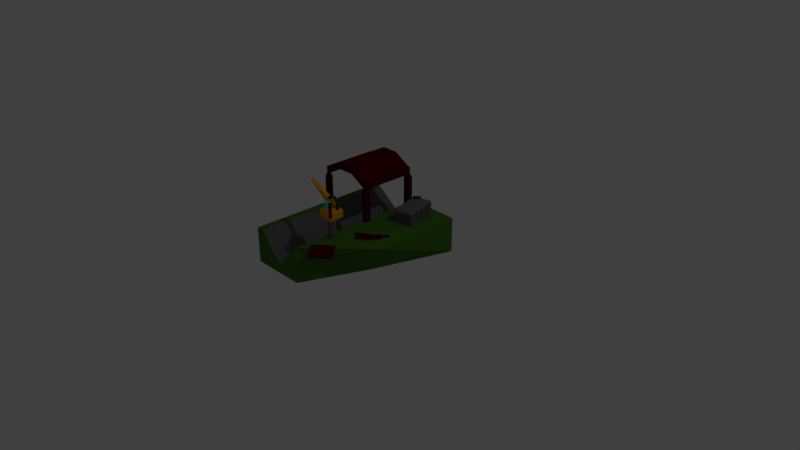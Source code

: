 # Source: ShipYard.blend  (saved by Blender 2.78.0; exported with 4.5.12 LTS)
import bpy
from mathutils import Matrix  # noqa: F401  (used for matrix-valued properties, if any)

bpy.ops.wm.read_factory_settings(use_empty=True)
scene = bpy.context.scene
scene.name = 'Scene'

# ---- collections
col_collection_1 = bpy.data.collections.new('Collection 1'); scene.collection.children.link(col_collection_1)

# ---- materials (node trees are filled in below, after node groups)
mat_material = bpy.data.materials.new('Material')
mat_material.alpha_threshold = 0.0
mat_material.use_transparent_shadow = False
mat_material.diffuse_color = (0.04696, 0.04696, 0.04696, 1.0)
mat_material.roughness = 0.5
mat_material.line_color = (0.0, 0.0, 0.0, 1.0)
mat_wood = bpy.data.materials.new('Wood')
mat_wood.alpha_threshold = 0.0
mat_wood.use_transparent_shadow = False
mat_wood.diffuse_color = (0.07658, 0.0, 0.003834, 1.0)
mat_wood.roughness = 0.5
mat_metal = bpy.data.materials.new('Metal')
mat_metal.alpha_threshold = 0.0
mat_metal.use_transparent_shadow = False
mat_metal.diffuse_color = (0.1376, 0.1376, 0.1376, 1.0)
mat_metal.roughness = 0.5
mat_dirt = bpy.data.materials.new('Dirt')
mat_dirt.alpha_threshold = 0.0
mat_dirt.use_transparent_shadow = False
mat_dirt.diffuse_color = (0.0604, 0.1734, 0.01698, 1.0)
mat_dirt.roughness = 0.5
mat_wood_001 = bpy.data.materials.new('Wood.001')
mat_wood_001.alpha_threshold = 0.0
mat_wood_001.use_transparent_shadow = False
mat_wood_001.diffuse_color = (0.1626, 0.04757, 0.02105, 1.0)
mat_wood_001.roughness = 0.5
mat_orangemetal = bpy.data.materials.new('OrangeMetal')
mat_orangemetal.alpha_threshold = 0.0
mat_orangemetal.use_transparent_shadow = False
mat_orangemetal.diffuse_color = (0.8, 0.3332, 0.0, 1.0)
mat_orangemetal.roughness = 0.5
mat_glass = bpy.data.materials.new('Glass')
mat_glass.alpha_threshold = 0.0
mat_glass.use_transparent_shadow = False
mat_glass.diffuse_color = (0.0, 0.7054, 0.8, 1.0)
mat_glass.roughness = 0.5

# ---- material node trees

# ---- world
world_world = bpy.data.worlds.new('World'); scene.world = world_world
world_world.color = (0.05088, 0.05088, 0.05088)
world_world.use_sun_shadow = False
world_world.sun_shadow_jitter_overblur = 0.0
world_world.cycles.sampling_method = 'MANUAL'

# ---- cameras
cam_camera = bpy.data.cameras.new('Camera')
cam_camera.clip_end = 100.0
cam_camera.lens = 35.0
cam_camera.sensor_width = 32.0
cam_camera.sensor_height = 18.0
cam_camera.ortho_scale = 7.314
cam_camera.dof.focus_distance = 0.0
cam_camera.dof.aperture_fstop = 128.0

# ---- lights
light_lamp = bpy.data.lights.new('Lamp', 'POINT')
light_lamp.transmission_factor = 0.0
light_lamp.cutoff_distance = 30.0
light_lamp.energy = 100.0
light_lamp.shadow_buffer_clip_start = 1.001
light_lamp.shadow_soft_size = 0.1
light_lamp.shadow_maximum_resolution = 0.006
light_lamp.use_absolute_resolution = True

# ---- meshes
me_cube = bpy.data.meshes.new('Cube')
me_cube.from_pydata([(0.5101, 1.0, -0.3605), (-0.2246, -1.0, -0.3605), (-1.0, -1.0, -0.3605), (-1.0, 1.0, -0.3605), (0.5101, 1.0, 0.1297), (-0.2246, -1.0, 0.1297), (-1.0, -1.0, 0.1297), (-1.0, 1.0, 0.1297), (-0.2246, 1.0, -0.3605), (-0.8912, 1.0, -0.3605), (-0.8912, -1.0, -0.3605), (-0.2246, 1.0, 0.1297), (-0.8912, 1.0, 0.1297), (-0.8912, -1.0, 0.1297), (-0.5579, 1.0, -0.3605), (-0.5579, -1.0, -0.3605), (-0.5579, 1.0, -0.1188), (-0.5579, -1.0, -0.2375), (-0.9421, 0.1076, 0.5773), (-0.9421, 0.1076, 0.6756), (-0.9421, 0.8833, 0.5773), (-0.9421, 0.8833, 0.6756), (-0.1664, 0.1076, 0.5773), (-0.1664, 0.1076, 0.6756), (-0.1664, 0.8833, 0.5773), (-0.1664, 0.8833, 0.6756), (-0.9421, 0.8428, 0.5773), (-0.9421, 0.8428, 0.6756), (-0.1664, 0.8428, 0.5773), (-0.1664, 0.8428, 0.6756), (-0.9421, 0.1444, 0.5773), (-0.1664, 0.1444, 0.6756), (-0.9421, 0.1444, 0.6756), (-0.1664, 0.1444, 0.5773), (-0.2032, 0.8833, 0.5773), (-0.2032, 0.8833, 0.6756), (-0.2032, 0.1076, 0.5773), (-0.2032, 0.1076, 0.6756), (-0.2032, 0.8428, 0.6756), (-0.2032, 0.8428, 0.5773), (-0.2032, 0.1444, 0.6756), (-0.2032, 0.1444, 0.5773), (-0.9115, 0.8833, 0.5773), (-0.9115, 0.1076, 0.6756), (-0.9115, 0.8428, 0.5773), (-0.9115, 0.1444, 0.5773), (-0.9115, 0.8833, 0.6756), (-0.9115, 0.1076, 0.5773), (-0.9115, 0.8428, 0.6756), (-0.9115, 0.1444, 0.6756), (-0.9575, 0.1628, 0.537), (-0.9575, 0.0892, 0.537), (-0.8961, 0.9036, 0.537), (-0.9575, 0.9036, 0.537), (-0.1481, 0.8225, 0.537), (-0.1481, 0.9036, 0.537), (-0.2216, 0.0892, 0.537), (-0.1481, 0.0892, 0.537), (-0.9575, 0.8225, 0.537), (-0.8961, 0.8225, 0.537), (-0.1481, 0.1628, 0.537), (-0.8961, 0.1628, 0.537), (-0.2216, 0.9036, 0.537), (-0.2216, 0.8225, 0.537), (-0.2216, 0.1628, 0.537), (-0.8961, 0.0892, 0.537), (-0.9575, 0.1628, -0.01802), (-0.9575, 0.0892, -0.01802), (-0.8961, 0.9036, -0.01802), (-0.9575, 0.9036, -0.01802), (-0.1481, 0.8225, -0.01802), (-0.1481, 0.9036, -0.01802), (-0.2216, 0.0892, -0.01802), (-0.1481, 0.0892, -0.01802), (-0.9575, 0.8225, -0.01802), (-0.8961, 0.8225, -0.01802), (-0.1481, 0.1628, -0.01802), (-0.8961, 0.1628, -0.01802), (-0.2216, 0.9036, -0.01802), (-0.2216, 0.8225, -0.01802), (-0.2216, 0.1628, -0.01802), (-0.8961, 0.0892, -0.01802), (-0.6754, 0.8833, 0.8108), (-0.4393, 0.8833, 0.8108), (-0.6754, 0.1076, 0.7126), (-0.4393, 0.1076, 0.7126), (-0.6754, 0.8428, 0.8108), (-0.4393, 0.8428, 0.8108), (-0.6754, 0.1444, 0.8108), (-0.4393, 0.1444, 0.8108), (-0.4393, 0.8833, 0.7126), (-0.6754, 0.8833, 0.7126), (-0.4393, 0.1076, 0.8108), (-0.6754, 0.1076, 0.8108), (-0.4393, 0.8428, 0.7126), (-0.6754, 0.8428, 0.7126), (-0.4393, 0.1444, 0.7126), (-0.6754, 0.1444, 0.7126), (-0.139, -0.4292, 0.1193), (-0.139, -0.4292, 0.3616), (-0.1045, -0.4435, 0.1193), (-0.1045, -0.4435, 0.3616), (-0.09024, -0.4779, 0.1193), (-0.09024, -0.4779, 0.3616), (-0.1045, -0.5124, 0.1193), (-0.1045, -0.5124, 0.3616), (-0.139, -0.5267, 0.1193), (-0.139, -0.5267, 0.3616), (-0.1734, -0.5124, 0.1193), (-0.1734, -0.5124, 0.3616), (-0.1877, -0.4779, 0.1193), (-0.1877, -0.4779, 0.3616), (-0.1734, -0.4435, 0.1193), (-0.1734, -0.4435, 0.3616), (0.1528, -0.08671, -0.3605), (-1.0, -0.2628, -0.3605), (0.5101, -0.2628, 0.1297), (-1.0, -0.2628, 0.1297), (-0.2246, -0.2628, 0.1297), (-0.8912, -0.2628, 0.1297), (-0.2246, -0.2628, -0.3605), (-0.8912, -0.2628, -0.3605), (-0.5579, -0.2628, -0.3605), (-0.5579, -0.2628, -0.1938), (0.07175, 0.3715, 0.03644), (0.06723, 0.3889, 0.2571), (-0.05122, 0.8432, 0.03644), (-0.04669, 0.8259, 0.2571), (0.326, 0.4378, 0.03644), (0.326, 0.4378, 0.2992), (0.2031, 0.9095, 0.03644), (0.2031, 0.9095, 0.2992), (-0.02047, 0.7253, 0.03644), (0.01027, 0.6074, 0.03644), (0.04101, 0.4895, 0.03644), (0.04101, 0.4895, 0.2571), (0.01027, 0.6074, 0.2571), (-0.02047, 0.7253, 0.2571), (0.2953, 0.5558, 0.03644), (0.2646, 0.6737, 0.03644), (0.2338, 0.7916, 0.03644), (0.2338, 0.7916, 0.2992), (0.2646, 0.6737, 0.2992), (0.2953, 0.5558, 0.2992), (0.1183, 0.8874, 0.03644), (0.03355, 0.8653, 0.03644), (0.03355, 0.8653, 0.2992), (0.1183, 0.8874, 0.2992), (0.1565, 0.3936, 0.03644), (0.2413, 0.4157, 0.03644), (0.2413, 0.4157, 0.2992), (0.1565, 0.3936, 0.2992), (0.06723, 0.3889, 0.1705), (-0.04669, 0.8259, 0.1705), (0.2031, 0.9095, 0.1284), (0.326, 0.4378, 0.1284), (0.2338, 0.7916, 0.1284), (0.2646, 0.6737, 0.1284), (0.2953, 0.5558, 0.1284), (0.04101, 0.4895, 0.1705), (0.01027, 0.6074, 0.1705), (-0.02047, 0.7253, 0.1705), (0.2413, 0.4157, 0.1284), (0.1565, 0.3936, 0.1284), (0.03355, 0.8653, 0.1284), (0.1183, 0.8874, 0.1284), (0.299, 0.5415, 0.1431), (0.299, 0.5415, 0.2845), (0.3223, 0.4521, 0.2845), (0.3223, 0.4521, 0.1431), (0.2068, 0.8953, 0.1431), (0.2068, 0.8953, 0.2845), (0.2301, 0.8058, 0.2845), (0.2301, 0.8058, 0.1431), (0.2375, 0.7773, 0.1431), (0.2375, 0.7773, 0.2845), (0.2609, 0.6879, 0.2845), (0.2609, 0.6879, 0.1431), (0.2683, 0.6594, 0.1431), (0.2683, 0.6594, 0.2845), (0.2916, 0.57, 0.2845), (0.2916, 0.57, 0.1431), (0.3106, 0.5445, 0.2845), (0.3106, 0.5445, 0.1431), (0.3339, 0.4551, 0.1431), (0.3339, 0.4551, 0.2845), (0.2184, 0.8983, 0.2845), (0.2184, 0.8983, 0.1431), (0.2417, 0.8088, 0.1431), (0.2417, 0.8088, 0.2845), (0.2491, 0.7804, 0.2845), (0.2491, 0.7804, 0.1431), (0.2724, 0.6909, 0.1431), (0.2724, 0.6909, 0.2845), (0.2798, 0.6624, 0.2845), (0.2798, 0.6624, 0.1431), (0.3031, 0.573, 0.1431), (0.3031, 0.573, 0.2845), (0.3125, 0.5372, 0.1507), (0.3125, 0.5372, 0.2769), (0.332, 0.4625, 0.2769), (0.332, 0.4625, 0.1507), (0.2203, 0.8909, 0.1507), (0.2203, 0.8909, 0.2769), (0.2397, 0.8162, 0.2769), (0.2397, 0.8162, 0.1507), (0.251, 0.773, 0.1507), (0.251, 0.773, 0.2769), (0.2705, 0.6983, 0.2769), (0.2705, 0.6983, 0.1507), (0.2818, 0.6551, 0.1507), (0.2818, 0.6551, 0.2769), (0.3012, 0.5804, 0.2769), (0.3012, 0.5804, 0.1507), (0.2997, 0.5338, 0.2769), (0.2997, 0.5338, 0.1507), (0.3191, 0.4591, 0.1507), (0.3191, 0.4591, 0.2769), (0.2074, 0.8876, 0.2769), (0.2074, 0.8876, 0.1507), (0.2269, 0.8129, 0.1507), (0.2269, 0.8129, 0.2769), (0.2382, 0.7696, 0.2769), (0.2382, 0.7696, 0.1507), (0.2576, 0.6949, 0.1507), (0.2576, 0.6949, 0.2769), (0.2689, 0.6517, 0.2769), (0.2689, 0.6517, 0.1507), (0.2884, 0.577, 0.1507), (0.2884, 0.577, 0.2769), (0.1357, 0.3882, 0.1499), (0.1357, 0.3882, 0.2777), (0.09259, 0.377, 0.2777), (0.09259, 0.377, 0.1499), (0.3052, 0.4324, 0.1499), (0.3052, 0.4324, 0.2777), (0.2621, 0.4212, 0.2777), (0.2621, 0.4212, 0.1499), (0.2204, 0.4103, 0.1499), (0.2204, 0.4103, 0.2777), (0.1774, 0.3991, 0.2777), (0.1774, 0.3991, 0.1499), (0.1381, 0.379, 0.2777), (0.1381, 0.379, 0.1499), (0.09498, 0.3678, 0.1499), (0.09498, 0.3678, 0.2777), (0.3076, 0.4232, 0.2777), (0.3076, 0.4232, 0.1499), (0.2645, 0.412, 0.1499), (0.2645, 0.412, 0.2777), (0.2228, 0.4011, 0.2777), (0.2228, 0.4011, 0.1499), (0.1797, 0.3899, 0.1499), (0.1797, 0.3899, 0.2777), (0.132, 0.3774, 0.1562), (0.132, 0.3774, 0.2714), (0.1011, 0.3694, 0.2714), (0.1011, 0.3694, 0.1562), (0.3015, 0.4216, 0.1562), (0.3015, 0.4216, 0.2714), (0.2706, 0.4136, 0.2714), (0.2706, 0.4136, 0.1562), (0.2168, 0.3995, 0.1562), (0.2168, 0.3995, 0.2714), (0.1858, 0.3915, 0.2714), (0.1858, 0.3915, 0.1562), (0.1281, 0.3924, 0.2714), (0.1281, 0.3924, 0.1562), (0.09717, 0.3843, 0.1562), (0.09717, 0.3843, 0.2714), (0.2976, 0.4365, 0.2714), (0.2976, 0.4365, 0.1562), (0.2667, 0.4285, 0.1562), (0.2667, 0.4285, 0.2714), (0.2129, 0.4144, 0.2714), (0.2129, 0.4144, 0.1562), (0.1819, 0.4064, 0.1562), (0.1819, 0.4064, 0.2714), (0.152, 0.9082, 0.1632), (0.152, 0.9082, 0.2644), (0.1694, 0.9127, 0.2644), (0.1694, 0.9127, 0.1632), (-0.01754, 0.864, 0.1632), (-0.01754, 0.864, 0.2644), (-0.0001216, 0.8685, 0.2644), (-0.0001216, 0.8685, 0.1632), (0.06722, 0.8861, 0.1632), (0.06722, 0.8861, 0.2644), (0.08464, 0.8906, 0.2644), (0.08464, 0.8906, 0.1632), (0.1571, 0.8887, 0.2644), (0.1571, 0.8887, 0.1632), (0.1745, 0.8933, 0.1632), (0.1745, 0.8933, 0.2644), (-0.01247, 0.8445, 0.2644), (-0.01247, 0.8445, 0.1632), (0.004951, 0.8491, 0.1632), (0.004951, 0.8491, 0.2644), (0.0723, 0.8666, 0.2644), (0.0723, 0.8666, 0.1632), (0.08972, 0.8712, 0.1632), (0.08972, 0.8712, 0.2644), (0.07175, 0.3715, 0.1284), (0.07175, 0.3715, 0.2992), (-0.02047, 0.7253, 0.2992), (-0.05122, 0.8432, 0.2992), (0.04101, 0.4895, 0.2992), (0.01027, 0.6074, 0.2992), (-0.05122, 0.8432, 0.1284), (0.01027, 0.6074, 0.1284), (-0.02047, 0.7253, 0.1284), (0.04101, 0.4895, 0.1284), (0.02852, 0.4862, 0.2571), (0.02852, 0.4862, 0.1705), (-0.002225, 0.6041, 0.2571), (-0.002225, 0.6041, 0.1705), (-0.03297, 0.722, 0.2571), (-0.03297, 0.722, 0.1705), (0.05474, 0.3856, 0.1705), (0.05474, 0.3856, 0.2571), (-0.05919, 0.8226, 0.2571), (-0.05919, 0.8226, 0.1705), (-0.03548, 0.7317, 0.1804), (-0.03548, 0.7317, 0.2472), (-0.05667, 0.813, 0.2472), (-0.05667, 0.813, 0.1804), (0.05222, 0.3953, 0.1804), (0.05222, 0.3953, 0.2472), (0.03103, 0.4766, 0.2472), (0.03103, 0.4766, 0.1804), (0.026, 0.4958, 0.1804), (0.026, 0.4958, 0.2472), (0.0002904, 0.5945, 0.2472), (0.0002904, 0.5945, 0.1804), (-0.004741, 0.6138, 0.1804), (-0.004741, 0.6138, 0.2472), (-0.03045, 0.7124, 0.2472), (-0.03045, 0.7124, 0.1804), (-0.01783, 0.7363, 0.2472), (-0.01783, 0.7363, 0.1804), (-0.03902, 0.8176, 0.1804), (-0.03902, 0.8176, 0.2472), (0.06987, 0.3999, 0.1804), (0.06987, 0.3999, 0.2472), (0.04868, 0.4812, 0.1804), (0.04868, 0.4812, 0.2472), (0.04365, 0.5005, 0.2472), (0.04365, 0.5005, 0.1804), (0.01794, 0.5991, 0.1804), (0.01794, 0.5991, 0.2472), (0.01291, 0.6184, 0.2472), (0.01291, 0.6184, 0.1804), (-0.0128, 0.717, 0.1804), (-0.0128, 0.717, 0.2472), (0.00932, 0.7331, 0.314), (0.04006, 0.6151, 0.314), (0.0708, 0.4972, 0.314), (0.09377, 0.4091, 0.314), (0.1487, 0.4234, 0.314), (0.2335, 0.4455, 0.314), (0.2885, 0.4599, 0.314), (0.2655, 0.548, 0.314), (0.2348, 0.6659, 0.314), (0.204, 0.7838, 0.314), (0.1811, 0.8719, 0.314), (0.1261, 0.8576, 0.314), (0.04132, 0.8355, 0.314), (-0.01365, 0.8212, 0.314), (0.0435, 0.742, 0.319), (0.07424, 0.624, 0.319), (0.105, 0.5061, 0.319), (0.119, 0.4522, 0.319), (0.1398, 0.4576, 0.319), (0.2246, 0.4797, 0.319), (0.2454, 0.4851, 0.319), (0.2313, 0.5391, 0.319), (0.2006, 0.657, 0.319), (0.1699, 0.7749, 0.319), (0.1558, 0.8288, 0.319), (0.135, 0.8234, 0.319), (0.05023, 0.8013, 0.319), (0.02944, 0.7959, 0.319), (0.3328, 0.5497, 0.1431), (0.3561, 0.4603, 0.1431), (0.3347, 0.5423, 0.1507), (0.3542, 0.4676, 0.1507), (0.3466, 0.5691, 0.1284), (0.3774, 0.4512, 0.1284), (0.3504, 0.5549, 0.1431), (0.3737, 0.4655, 0.1431), (0.08134, 0.8382, 0.335), (0.08134, 0.8382, 0.304), (0.1016, 0.8147, 0.335), (0.1016, 0.8147, 0.304), (0.01551, 0.7814, 0.335), (0.01551, 0.7814, 0.304), (0.03581, 0.7579, 0.335), (0.03581, 0.7579, 0.304), (0.111, 0.8184, 0.3386), (0.03085, 0.7491, 0.3386), (0.0863, 0.847, 0.3386), (0.006131, 0.7778, 0.3386), (0.111, 0.8184, 0.3462), (0.03085, 0.7491, 0.3462), (0.0863, 0.847, 0.3462), (0.006131, 0.7778, 0.3462), (0.0851, 0.8306, 0.3462), (0.02254, 0.7766, 0.3462), (0.03205, 0.7655, 0.3462), (0.09461, 0.8196, 0.3462), (0.02254, 0.7766, 0.3143), (0.0851, 0.8306, 0.3143), (0.09461, 0.8196, 0.3143), (0.03205, 0.7655, 0.3143), (0.158, -0.2434, 0.1285), (0.158, -0.2434, 0.1464), (0.3119, 0.05457, 0.1285), (0.3119, 0.05457, 0.1464), (0.2019, -0.2661, 0.1285), (0.2019, -0.2661, 0.1464), (0.3558, 0.03191, 0.1285), (0.3558, 0.03191, 0.1464), (0.07533, -0.295, 0.1285), (0.07533, -0.295, 0.1464), (0.2292, 0.003025, 0.1285), (0.2292, 0.003025, 0.1464), (0.1192, -0.3176, 0.1285), (0.1192, -0.3176, 0.1464), (0.2731, -0.01963, 0.1285), (0.2731, -0.01963, 0.1464), (0.01565, -0.2172, 0.1472), (0.01565, -0.2172, 0.1651), (0.3087, -0.05422, 0.1472), (0.3087, -0.05422, 0.1651), (0.03966, -0.2604, 0.1472), (0.03966, -0.2604, 0.1651), (0.3327, -0.09739, 0.1472), (0.3327, -0.09739, 0.1651), (0.06394, -1.039, 0.1198), (0.06394, -1.039, 0.1396), (-0.1463, -0.817, 0.1198), (-0.1463, -0.817, 0.1396), (0.2864, -0.8293, 0.1198), (0.2864, -0.8293, 0.1396), (0.0762, -0.6068, 0.1198), (0.0762, -0.6068, 0.1396), (0.05148, -0.6302, 0.1198), (0.02676, -0.6535, 0.1198), (0.002042, -0.6769, 0.1198), (-0.02268, -0.7002, 0.1198), (-0.0474, -0.7236, 0.1198), (-0.07211, -0.7469, 0.1198), (-0.09683, -0.7703, 0.1198), (-0.1216, -0.7937, 0.1198), (-0.1216, -0.7937, 0.1396), (-0.09683, -0.7703, 0.1396), (-0.07211, -0.7469, 0.1396), (-0.0474, -0.7236, 0.1396), (-0.02268, -0.7002, 0.1396), (0.002042, -0.6769, 0.1396), (0.02676, -0.6535, 0.1396), (0.05148, -0.6302, 0.1396), (0.08866, -1.016, 0.1198), (0.1134, -0.9928, 0.1198), (0.1381, -0.9694, 0.1198), (0.1628, -0.9461, 0.1198), (0.1875, -0.9227, 0.1198), (0.2123, -0.8993, 0.1198), (0.237, -0.876, 0.1198), (0.2617, -0.8526, 0.1198), (0.2617, -0.8526, 0.1396), (0.237, -0.876, 0.1396), (0.2123, -0.8993, 0.1396), (0.1875, -0.9227, 0.1396), (0.1628, -0.9461, 0.1396), (0.1381, -0.9694, 0.1396), (0.1134, -0.9928, 0.1396), (0.08866, -1.016, 0.1396), (-0.1216, -0.7966, 0.1427), (-0.1434, -0.8171, 0.1427), (0.06402, -1.037, 0.1427), (0.08577, -1.016, 0.1427), (0.07612, -0.6097, 0.1427), (0.05437, -0.6302, 0.1427), (0.2618, -0.8497, 0.1427), (0.2835, -0.8292, 0.1427), (0.0514, -0.6331, 0.1427), (0.02965, -0.6536, 0.1427), (0.2371, -0.8731, 0.1427), (0.2588, -0.8525, 0.1427), (0.02668, -0.6564, 0.1427), (0.004933, -0.677, 0.1427), (0.2123, -0.8965, 0.1427), (0.2341, -0.8759, 0.1427), (0.00196, -0.6798, 0.1427), (-0.01979, -0.7003, 0.1427), (0.1876, -0.9198, 0.1427), (0.2094, -0.8993, 0.1427), (-0.02276, -0.7031, 0.1427), (-0.0445, -0.7237, 0.1427), (0.1629, -0.9432, 0.1427), (0.1846, -0.9226, 0.1427), (-0.04748, -0.7265, 0.1427), (-0.06922, -0.747, 0.1427), (0.1382, -0.9665, 0.1427), (0.1599, -0.946, 0.1427), (-0.0722, -0.7498, 0.1427), (-0.09394, -0.7704, 0.1427), (0.1135, -0.9899, 0.1427), (0.1352, -0.9693, 0.1427), (-0.09691, -0.7732, 0.1427), (-0.1187, -0.7937, 0.1427), (0.08874, -1.013, 0.1427), (0.1105, -0.9927, 0.1427), (0.08867, -1.02, 0.1223), (0.08867, -1.02, 0.137), (0.06764, -1.04, 0.137), (0.06764, -1.04, 0.1223), (0.2864, -0.833, 0.1223), (0.2864, -0.833, 0.137), (0.2654, -0.8529, 0.137), (0.2654, -0.8529, 0.1223), (0.2617, -0.8563, 0.1223), (0.2617, -0.8563, 0.137), (0.2407, -0.8762, 0.137), (0.2407, -0.8762, 0.1223), (0.237, -0.8797, 0.1223), (0.237, -0.8797, 0.137), (0.2159, -0.8996, 0.137), (0.2159, -0.8996, 0.1223), (0.2123, -0.903, 0.1223), (0.2123, -0.903, 0.137), (0.1912, -0.9229, 0.137), (0.1912, -0.9229, 0.1223), (0.1875, -0.9264, 0.1223), (0.1875, -0.9264, 0.137), (0.1665, -0.9463, 0.137), (0.1665, -0.9463, 0.1223), (0.1628, -0.9498, 0.1223), (0.1628, -0.9498, 0.137), (0.1418, -0.9696, 0.137), (0.1418, -0.9696, 0.1223), (0.1381, -0.9731, 0.1223), (0.1381, -0.9731, 0.137), (0.1171, -0.993, 0.137), (0.1171, -0.993, 0.1223), (0.1134, -0.9965, 0.1223), (0.1134, -0.9965, 0.137), (0.09235, -1.016, 0.137), (0.09235, -1.016, 0.1223)], [], [(121, 10, 2, 115), (119, 117, 6, 13), (114, 116, 5, 1), (10, 13, 6, 2), (115, 117, 7, 3), (12, 9, 3, 7), (4, 0, 8, 11), (16, 14, 9, 12), (15, 17, 13, 10), (116, 118, 5), (123, 119, 13, 17), (114, 1, 120), (122, 15, 10, 121), (120, 1, 15, 122), (118, 123, 17, 5), (1, 5, 17, 15), (11, 8, 14, 16), (26, 27, 21, 20), (34, 35, 25, 24), (33, 31, 23, 22), (47, 43, 19, 18), (28, 39, 63, 54), (49, 32, 19, 43), (46, 21, 27, 48), (22, 36, 56, 57), (24, 25, 29, 28), (30, 32, 27, 26), (18, 19, 32, 30), (48, 27, 32, 49), (39, 28, 33, 41), (28, 29, 31, 33), (94, 39, 41, 96), (29, 38, 40, 31), (90, 34, 39, 94), (25, 35, 38, 29), (31, 40, 37, 23), (96, 41, 36, 85), (22, 23, 37, 36), (90, 83, 35, 34), (20, 21, 46, 42), (44, 26, 58, 59), (42, 44, 59, 52), (26, 44, 45, 30), (86, 48, 49, 88), (82, 46, 48, 86), (88, 49, 43, 93), (84, 93, 43, 47), (64, 60, 76, 80), (55, 54, 70, 71), (54, 63, 79, 70), (53, 52, 68, 69), (30, 45, 61, 50), (20, 42, 52, 53), (36, 41, 64, 56), (47, 18, 51, 65), (26, 20, 53, 58), (41, 33, 60, 64), (34, 24, 55, 62), (24, 28, 54, 55), (18, 30, 50, 51), (33, 22, 57, 60), (39, 34, 62, 63), (45, 47, 65, 61), (66, 77, 81, 67), (57, 56, 72, 73), (63, 62, 78, 79), (58, 53, 69, 74), (56, 64, 80, 72), (59, 58, 74, 75), (65, 51, 67, 81), (60, 57, 73, 76), (61, 65, 81, 77), (50, 61, 77, 66), (51, 50, 66, 67), (52, 59, 75, 68), (62, 55, 71, 78), (36, 37, 92, 85), (85, 92, 93, 84), (40, 89, 92, 37), (89, 88, 93, 92), (35, 83, 87, 38), (83, 82, 86, 87), (38, 87, 89, 40), (87, 86, 88, 89), (42, 46, 82, 91), (91, 82, 83, 90), (45, 97, 84, 47), (97, 96, 85, 84), (42, 91, 95, 44), (91, 90, 94, 95), (44, 95, 97, 45), (95, 94, 96, 97), (98, 99, 101, 100), (100, 101, 103, 102), (102, 103, 105, 104), (104, 105, 107, 106), (106, 107, 109, 108), (108, 109, 111, 110), (110, 111, 113, 112), (112, 113, 99, 98), (11, 16, 123, 118), (8, 120, 122, 14), (14, 122, 121, 9), (0, 114, 120, 8), (16, 12, 119, 123), (4, 11, 118, 116), (2, 6, 117, 115), (0, 4, 116, 114), (12, 7, 117, 119), (9, 121, 115, 3), (137, 127, 320, 316), (281, 278, 291, 292), (174, 175, 190, 191), (231, 232, 245, 242), (169, 166, 183, 184), (170, 171, 186, 187), (166, 167, 182, 183), (136, 137, 316, 314), (160, 159, 313, 315), (152, 125, 319, 318), (368, 369, 370, 371, 372, 373, 374, 375, 376, 377, 378, 379, 380, 381), (240, 241, 252, 253), (234, 235, 246, 247), (287, 288, 301, 298), (284, 285, 296, 297), (145, 164, 165, 144), (126, 308, 164, 145), (149, 162, 163, 148), (128, 155, 162, 149), (133, 309, 310, 132), (134, 311, 309, 133), (124, 302, 311, 134), (139, 157, 158, 138), (140, 156, 157, 139), (130, 154, 156, 140), (148, 163, 302, 124), (138, 158, 155, 128), (144, 165, 154, 130), (132, 310, 308, 126), (158, 143, 167, 166), (143, 129, 168, 167), (129, 155, 169, 168), (158, 166, 388, 386), (154, 131, 171, 170), (131, 141, 172, 171), (141, 156, 173, 172), (156, 154, 170, 173), (156, 141, 175, 174), (141, 142, 176, 175), (142, 157, 177, 176), (157, 156, 174, 177), (157, 142, 179, 178), (142, 143, 180, 179), (143, 158, 181, 180), (158, 157, 178, 181), (199, 200, 217, 214), (210, 211, 226, 227), (205, 202, 219, 220), (206, 207, 222, 223), (173, 170, 187, 188), (178, 179, 194, 195), (167, 168, 185, 182), (177, 174, 191, 192), (171, 172, 189, 186), (181, 178, 195, 196), (168, 169, 184, 185), (175, 176, 193, 190), (172, 173, 188, 189), (179, 180, 197, 194), (176, 177, 192, 193), (180, 181, 196, 197), (183, 182, 199, 198), (182, 185, 200, 199), (185, 184, 201, 200), (183, 198, 384, 382), (187, 186, 203, 202), (186, 189, 204, 203), (189, 188, 205, 204), (188, 187, 202, 205), (191, 190, 207, 206), (190, 193, 208, 207), (193, 192, 209, 208), (192, 191, 206, 209), (195, 194, 211, 210), (194, 197, 212, 211), (197, 196, 213, 212), (196, 195, 210, 213), (215, 214, 217, 216), (219, 218, 221, 220), (223, 222, 225, 224), (227, 226, 229, 228), (209, 206, 223, 224), (203, 204, 221, 218), (213, 210, 227, 228), (200, 201, 216, 217), (207, 208, 225, 222), (204, 205, 220, 221), (211, 212, 229, 226), (208, 209, 224, 225), (212, 213, 228, 229), (198, 199, 214, 215), (202, 203, 218, 219), (201, 198, 215, 216), (163, 151, 231, 230), (151, 303, 232, 231), (303, 302, 233, 232), (302, 163, 230, 233), (155, 129, 235, 234), (129, 150, 236, 235), (150, 162, 237, 236), (162, 155, 234, 237), (162, 150, 239, 238), (150, 151, 240, 239), (151, 163, 241, 240), (163, 162, 238, 241), (257, 254, 267, 268), (263, 264, 277, 274), (260, 261, 272, 273), (237, 234, 247, 248), (238, 239, 250, 251), (232, 233, 244, 245), (235, 236, 249, 246), (241, 238, 251, 252), (230, 231, 242, 243), (236, 237, 248, 249), (239, 240, 253, 250), (233, 230, 243, 244), (243, 242, 255, 254), (242, 245, 256, 255), (245, 244, 257, 256), (244, 243, 254, 257), (247, 246, 259, 258), (246, 249, 260, 259), (249, 248, 261, 260), (248, 247, 258, 261), (251, 250, 263, 262), (250, 253, 264, 263), (253, 252, 265, 264), (252, 251, 262, 265), (267, 266, 269, 268), (271, 270, 273, 272), (275, 274, 277, 276), (258, 259, 270, 271), (264, 265, 276, 277), (255, 256, 269, 266), (261, 258, 271, 272), (262, 263, 274, 275), (256, 257, 268, 269), (259, 260, 273, 270), (265, 262, 275, 276), (254, 255, 266, 267), (165, 147, 279, 278), (147, 131, 280, 279), (131, 154, 281, 280), (154, 165, 278, 281), (308, 305, 283, 282), (305, 146, 284, 283), (146, 164, 285, 284), (164, 308, 282, 285), (164, 146, 287, 286), (146, 147, 288, 287), (147, 165, 289, 288), (165, 164, 286, 289), (291, 290, 293, 292), (295, 294, 297, 296), (299, 298, 301, 300), (282, 283, 294, 295), (288, 289, 300, 301), (279, 280, 293, 290), (285, 282, 295, 296), (286, 287, 298, 299), (280, 281, 292, 293), (283, 284, 297, 294), (289, 286, 299, 300), (278, 279, 290, 291), (125, 152, 302, 303), (127, 137, 304, 305), (135, 125, 303, 306), (136, 135, 306, 307), (137, 136, 307, 304), (153, 127, 305, 308), (160, 161, 310, 309), (159, 160, 309, 311), (152, 159, 311, 302), (161, 153, 308, 310), (325, 322, 339, 340), (326, 327, 343, 342), (322, 323, 338, 339), (336, 337, 352, 353), (159, 152, 318, 313), (127, 153, 321, 320), (125, 135, 312, 319), (153, 161, 317, 321), (161, 160, 315, 317), (135, 136, 314, 312), (317, 316, 323, 322), (316, 320, 324, 323), (320, 321, 325, 324), (321, 317, 322, 325), (318, 319, 327, 326), (319, 312, 328, 327), (312, 313, 329, 328), (313, 318, 326, 329), (313, 312, 331, 330), (312, 314, 332, 331), (314, 315, 333, 332), (315, 313, 330, 333), (315, 314, 335, 334), (314, 316, 336, 335), (316, 317, 337, 336), (317, 315, 334, 337), (339, 338, 341, 340), (342, 343, 345, 344), (347, 346, 349, 348), (351, 350, 353, 352), (330, 331, 346, 347), (329, 326, 342, 344), (334, 335, 350, 351), (323, 324, 341, 338), (333, 330, 347, 348), (327, 328, 345, 343), (337, 334, 351, 352), (324, 325, 340, 341), (331, 332, 349, 346), (328, 329, 344, 345), (335, 336, 353, 350), (332, 333, 348, 349), (304, 307, 355, 354), (307, 306, 356, 355), (306, 303, 357, 356), (303, 151, 358, 357), (151, 150, 359, 358), (150, 129, 360, 359), (129, 143, 361, 360), (143, 142, 362, 361), (142, 141, 363, 362), (141, 131, 364, 363), (131, 147, 365, 364), (147, 146, 366, 365), (146, 305, 367, 366), (305, 304, 354, 367), (354, 355, 369, 368), (355, 356, 370, 369), (356, 357, 371, 370), (357, 358, 372, 371), (358, 359, 373, 372), (359, 360, 374, 373), (360, 361, 375, 374), (361, 362, 376, 375), (362, 363, 377, 376), (363, 364, 378, 377), (364, 365, 379, 378), (365, 366, 380, 379), (366, 367, 381, 380), (367, 354, 368, 381), (383, 382, 384, 385), (184, 183, 382, 383), (201, 184, 383, 385), (198, 201, 385, 384), (387, 386, 388, 389), (169, 155, 387, 389), (166, 169, 389, 388), (155, 158, 386, 387), (390, 394, 401, 400), (393, 392, 396, 397), (391, 390, 392, 393), (395, 394, 390, 391), (397, 396, 394, 395), (401, 399, 403, 405), (396, 392, 398, 399), (394, 396, 399, 401), (392, 390, 400, 398), (409, 406, 411, 412), (398, 400, 404, 402), (400, 401, 405, 404), (399, 398, 402, 403), (404, 405, 407, 406), (405, 403, 408, 407), (403, 402, 409, 408), (402, 404, 406, 409), (411, 410, 413, 412), (407, 408, 413, 410), (406, 407, 410, 411), (408, 409, 412, 413), (414, 415, 417, 416), (416, 417, 421, 420), (420, 421, 419, 418), (418, 419, 415, 414), (416, 420, 418, 414), (421, 417, 415, 419), (422, 423, 425, 424), (424, 425, 429, 428), (428, 429, 427, 426), (426, 427, 423, 422), (424, 428, 426, 422), (429, 425, 423, 427), (430, 431, 433, 432), (432, 433, 437, 436), (436, 437, 435, 434), (434, 435, 431, 430), (432, 436, 434, 430), (437, 433, 431, 435), (438, 439, 441, 440), (446, 461, 445, 444), (444, 445, 443, 442), (514, 515, 516, 517), (446, 444, 442, 469), (478, 479, 480, 481), (482, 483, 484, 485), (486, 487, 488, 489), (490, 491, 492, 493), (494, 495, 496, 497), (498, 499, 500, 501), (502, 503, 504, 505), (506, 507, 508, 509), (510, 511, 512, 513), (440, 453, 462, 438), (453, 452, 463, 462), (452, 451, 464, 463), (451, 450, 465, 464), (450, 449, 466, 465), (449, 448, 467, 466), (448, 447, 468, 467), (447, 446, 469, 468), (518, 519, 520, 521), (522, 523, 524, 525), (526, 527, 528, 529), (530, 531, 532, 533), (534, 535, 536, 537), (538, 539, 540, 541), (542, 543, 544, 545), (546, 547, 548, 549), (440, 441, 454, 453), (453, 454, 455, 452), (452, 455, 456, 451), (451, 456, 457, 450), (450, 457, 458, 449), (449, 458, 459, 448), (448, 459, 460, 447), (447, 460, 461, 446), (454, 441, 479, 478), (441, 439, 480, 479), (439, 477, 481, 480), (477, 454, 478, 481), (445, 461, 483, 482), (461, 470, 484, 483), (470, 443, 485, 484), (443, 445, 482, 485), (461, 460, 487, 486), (460, 471, 488, 487), (471, 470, 489, 488), (470, 461, 486, 489), (460, 459, 491, 490), (459, 472, 492, 491), (472, 471, 493, 492), (471, 460, 490, 493), (459, 458, 495, 494), (458, 473, 496, 495), (473, 472, 497, 496), (472, 459, 494, 497), (458, 457, 499, 498), (457, 474, 500, 499), (474, 473, 501, 500), (473, 458, 498, 501), (457, 456, 503, 502), (456, 475, 504, 503), (475, 474, 505, 504), (474, 457, 502, 505), (456, 455, 507, 506), (455, 476, 508, 507), (476, 475, 509, 508), (475, 456, 506, 509), (455, 454, 511, 510), (454, 477, 512, 511), (477, 476, 513, 512), (476, 455, 510, 513), (462, 477, 515, 514), (477, 439, 516, 515), (439, 438, 517, 516), (438, 462, 514, 517), (442, 443, 519, 518), (443, 470, 520, 519), (470, 469, 521, 520), (469, 442, 518, 521), (469, 470, 523, 522), (470, 471, 524, 523), (471, 468, 525, 524), (468, 469, 522, 525), (468, 471, 527, 526), (471, 472, 528, 527), (472, 467, 529, 528), (467, 468, 526, 529), (467, 472, 531, 530), (472, 473, 532, 531), (473, 466, 533, 532), (466, 467, 530, 533), (466, 473, 535, 534), (473, 474, 536, 535), (474, 465, 537, 536), (465, 466, 534, 537), (465, 474, 539, 538), (474, 475, 540, 539), (475, 464, 541, 540), (464, 465, 538, 541), (464, 475, 543, 542), (475, 476, 544, 543), (476, 463, 545, 544), (463, 464, 542, 545), (463, 476, 547, 546), (476, 477, 548, 547), (477, 462, 549, 548), (462, 463, 546, 549)])
me_cube.polygons.foreach_set('material_index', [0, 3, 3, 3, 3, 3, 3, 3, 3, 3, 2, 0, 0, 0, 2, 3, 3, 1, 1, 1, 1, 1, 1, 1, 1, 1, 1, 1, 1, 1, 1, 1, 1, 1, 1, 1, 1, 1, 1, 1, 1, 1, 1, 1, 1, 1, 1, 1, 1, 1, 1, 1, 1, 1, 1, 1, 1, 1, 1, 1, 1, 1, 1, 1, 1, 1, 1, 1, 1, 1, 1, 1, 1, 1, 1, 1, 1, 1, 1, 1, 1, 1, 1, 1, 1, 1, 1, 1, 1, 1, 1, 1, 2, 2, 2, 2, 2, 2, 2, 2, 2, 0, 0, 0, 2, 3, 3, 3, 3, 0, 2, 2, 2, 2, 2, 2, 2, 2, 2, 2, 2, 2, 2, 2, 2, 2, 2, 2, 2, 2, 2, 2, 2, 2, 2, 2, 2, 2, 2, 2, 2, 2, 2, 2, 2, 2, 2, 2, 2, 2, 2, 2, 2, 2, 2, 2, 2, 2, 2, 2, 2, 2, 2, 2, 2, 2, 2, 2, 2, 2, 2, 2, 2, 2, 2, 2, 2, 2, 2, 2, 2, 2, 2, 2, 2, 2, 2, 2, 2, 2, 2, 2, 2, 2, 2, 2, 2, 2, 2, 2, 2, 2, 2, 2, 2, 2, 2, 2, 2, 2, 2, 2, 2, 2, 2, 2, 2, 2, 2, 2, 2, 2, 2, 2, 2, 2, 2, 2, 2, 2, 2, 2, 2, 2, 2, 2, 2, 2, 2, 2, 2, 2, 2, 2, 2, 2, 2, 2, 2, 2, 2, 2, 2, 2, 2, 2, 2, 2, 2, 2, 2, 2, 2, 2, 2, 2, 2, 2, 2, 2, 2, 2, 2, 2, 2, 2, 2, 2, 2, 2, 2, 2, 2, 2, 2, 2, 2, 2, 2, 2, 2, 2, 2, 2, 2, 2, 2, 2, 2, 2, 2, 2, 2, 2, 2, 2, 2, 2, 2, 2, 2, 2, 2, 2, 2, 2, 2, 2, 2, 2, 2, 2, 2, 2, 2, 2, 2, 2, 2, 2, 2, 2, 2, 2, 2, 2, 2, 2, 2, 2, 2, 2, 2, 2, 2, 2, 2, 2, 2, 2, 2, 2, 2, 2, 2, 2, 2, 2, 2, 2, 2, 2, 2, 0, 0, 0, 0, 0, 0, 0, 0, 0, 0, 0, 0, 0, 0, 0, 0, 0, 0, 0, 0, 0, 1, 1, 1, 1, 1, 1, 1, 1, 1, 1, 1, 1, 1, 1, 1, 1, 1, 1, 1, 1, 1, 1, 1, 1, 1, 1, 1, 1, 1, 1, 1, 1, 1, 1, 1, 1, 1, 1, 1, 1, 1, 1, 1, 1, 1, 1, 1, 1, 1, 1, 1, 1, 1, 1, 1, 1, 1, 1, 1, 1, 1, 1, 1, 1, 1, 1, 1, 1, 1, 1, 1, 1, 1, 1, 1, 1, 1, 1, 1, 1, 1, 1, 1, 1, 1, 1, 1, 1, 1, 1, 1, 1, 1, 1, 1, 1, 1, 1, 1, 1, 1, 1, 1, 1, 1, 1, 1, 1, 1, 1, 1, 1, 1, 1, 1, 1, 1, 1, 1, 1, 1, 1, 1, 1, 1, 1, 1, 1])
me_cube.materials.append(mat_material)
me_cube.materials.append(mat_wood)
me_cube.materials.append(mat_metal)
me_cube.materials.append(mat_dirt)
me_cube.use_remesh_preserve_volume = False
me_cube.use_remesh_preserve_attributes = False
me_cube.use_mirror_vertex_groups = False
me_cube.update()
me_cube_001 = bpy.data.meshes.new('Cube.001')
me_cube_001.from_pydata([(0.1075, 0.03274, 0.1649), (0.1046, 0.02189, 0.1649), (0.09667, 0.01395, 0.1649), (0.08582, 0.01105, 0.1649), (0.07497, 0.01395, 0.1649), (0.06703, 0.02189, 0.1649), (0.06412, 0.03274, 0.1649), (0.06703, 0.04359, 0.1649), (0.07497, 0.05153, 0.1649), (0.08582, 0.05444, 0.1649), (0.09667, 0.05153, 0.1649), (0.1046, 0.04359, 0.1649), (0.1066, 0.03274, 0.179), (0.1037, 0.02189, 0.1786), (0.09583, 0.01395, 0.1776), (0.08508, 0.01105, 0.1762), (0.07432, 0.01395, 0.1748), (0.06645, 0.02189, 0.1737), (0.06357, 0.03274, 0.1734), (0.06645, 0.04359, 0.1737), (0.07432, 0.05153, 0.1748), (0.08508, 0.05444, 0.1762), (0.09583, 0.05153, 0.1776), (0.1037, 0.04359, 0.1786), (0.1038, 0.03274, 0.1929), (0.101, 0.02189, 0.1922), (0.09334, 0.01395, 0.1901), (0.08286, 0.01105, 0.1873), (0.07238, 0.01395, 0.1845), (0.06471, 0.02189, 0.1825), (0.06191, 0.03274, 0.1817), (0.06471, 0.04359, 0.1825), (0.07238, 0.05153, 0.1845), (0.08286, 0.05444, 0.1873), (0.09334, 0.05153, 0.1901), (0.101, 0.04359, 0.1922), (0.09926, 0.03274, 0.2064), (0.09657, 0.02189, 0.2053), (0.08923, 0.01395, 0.2022), (0.07921, 0.01105, 0.1981), (0.06919, 0.01395, 0.1939), (0.06185, 0.02189, 0.1909), (0.05917, 0.03274, 0.1898), (0.06185, 0.04359, 0.1909), (0.06919, 0.05153, 0.1939), (0.07921, 0.05444, 0.1981), (0.08923, 0.05153, 0.2022), (0.09657, 0.04359, 0.2053), (0.09298, 0.03274, 0.2191), (0.09046, 0.02189, 0.2176), (0.08359, 0.01395, 0.2137), (0.07419, 0.01105, 0.2083), (0.0648, 0.01395, 0.2028), (0.05792, 0.02189, 0.1989), (0.0554, 0.03274, 0.1974), (0.05792, 0.04359, 0.1989), (0.0648, 0.05153, 0.2028), (0.07419, 0.05444, 0.2083), (0.08359, 0.05153, 0.2137), (0.09046, 0.04359, 0.2176), (0.0851, 0.03274, 0.2309), (0.08279, 0.02189, 0.2291), (0.07649, 0.01395, 0.2243), (0.06789, 0.01105, 0.2177), (0.05928, 0.01395, 0.2111), (0.05298, 0.02189, 0.2063), (0.05067, 0.03274, 0.2045), (0.05298, 0.04359, 0.2063), (0.05928, 0.05153, 0.2111), (0.06789, 0.05444, 0.2177), (0.07649, 0.05153, 0.2243), (0.08279, 0.04359, 0.2291), (0.07574, 0.03274, 0.2416), (0.07369, 0.02189, 0.2395), (0.06807, 0.01395, 0.2339), (0.0604, 0.01105, 0.2262), (0.05273, 0.01395, 0.2186), (0.04712, 0.02189, 0.2129), (0.04506, 0.03274, 0.2109), (0.04712, 0.04359, 0.2129), (0.05273, 0.05153, 0.2186), (0.0604, 0.05444, 0.2262), (0.06807, 0.05153, 0.2339), (0.07369, 0.04359, 0.2395), (0.06507, 0.03274, 0.2509), (0.0633, 0.02189, 0.2486), (0.05847, 0.01395, 0.2423), (0.05187, 0.01105, 0.2337), (0.04526, 0.01395, 0.2251), (0.04043, 0.02189, 0.2188), (0.03866, 0.03274, 0.2165), (0.04043, 0.04359, 0.2188), (0.04526, 0.05153, 0.2251), (0.05187, 0.05444, 0.2337), (0.05847, 0.05153, 0.2423), (0.0633, 0.04359, 0.2486), (0.05328, 0.03274, 0.2588), (0.05182, 0.02189, 0.2563), (0.04785, 0.01395, 0.2494), (0.04243, 0.01105, 0.24), (0.037, 0.01395, 0.2306), (0.03303, 0.02189, 0.2237), (0.03158, 0.03274, 0.2212), (0.03303, 0.04359, 0.2237), (0.037, 0.05153, 0.2306), (0.04243, 0.05444, 0.24), (0.04785, 0.05153, 0.2494), (0.05182, 0.04359, 0.2563), (0.04055, 0.03274, 0.2651), (0.03944, 0.02189, 0.2624), (0.0364, 0.01395, 0.2551), (0.03225, 0.01105, 0.245), (0.0281, 0.01395, 0.235), (0.02506, 0.02189, 0.2277), (0.02395, 0.03274, 0.225), (0.02506, 0.04359, 0.2277), (0.0281, 0.05153, 0.235), (0.03225, 0.05444, 0.245), (0.0364, 0.05153, 0.2551), (0.03944, 0.04359, 0.2624), (0.02711, 0.03274, 0.2696), (0.02636, 0.02189, 0.2668), (0.02431, 0.01395, 0.2592), (0.0215, 0.01105, 0.2487), (0.01869, 0.01395, 0.2382), (0.01664, 0.02189, 0.2305), (0.01588, 0.03274, 0.2277), (0.01664, 0.04359, 0.2305), (0.01869, 0.05153, 0.2382), (0.0215, 0.05444, 0.2487), (0.02431, 0.05153, 0.2592), (0.02636, 0.04359, 0.2668), (0.0132, 0.03274, 0.2724), (0.01282, 0.02189, 0.2695), (0.01178, 0.01395, 0.2617), (0.01037, 0.01105, 0.2509), (0.00895, 0.01395, 0.2401), (0.007913, 0.02189, 0.2323), (0.007534, 0.03274, 0.2294), (0.007913, 0.04359, 0.2323), (0.00895, 0.05153, 0.2401), (0.01037, 0.05444, 0.2509), (0.01178, 0.05153, 0.2617), (0.01282, 0.04359, 0.2695), (-0.0009612, 0.03274, 0.2733), (-0.0009612, 0.02189, 0.2704), (-0.0009612, 0.01395, 0.2625), (-0.0009612, 0.01105, 0.2516), (-0.0009612, 0.01395, 0.2408), (-0.0009612, 0.02189, 0.2329), (-0.0009612, 0.03274, 0.2299), (-0.0009612, 0.04359, 0.2329), (-0.0009612, 0.05153, 0.2408), (-0.0009612, 0.05444, 0.2516), (-0.0009612, 0.05153, 0.2625), (-0.0009612, 0.04359, 0.2704), (-0.01512, 0.03274, 0.2724), (-0.01474, 0.02189, 0.2695), (-0.0137, 0.01395, 0.2617), (-0.01229, 0.01105, 0.2509), (-0.01087, 0.01395, 0.2401), (-0.009836, 0.02189, 0.2323), (-0.009456, 0.03274, 0.2294), (-0.009836, 0.04359, 0.2323), (-0.01087, 0.05153, 0.2401), (-0.01229, 0.05444, 0.2509), (-0.0137, 0.05153, 0.2617), (-0.01474, 0.04359, 0.2695), (-0.02904, 0.03274, 0.2696), (-0.02828, 0.02189, 0.2668), (-0.02623, 0.01395, 0.2592), (-0.02342, 0.01105, 0.2487), (-0.02061, 0.01395, 0.2382), (-0.01856, 0.02189, 0.2305), (-0.01781, 0.03274, 0.2277), (-0.01856, 0.04359, 0.2305), (-0.02061, 0.05153, 0.2382), (-0.02342, 0.05444, 0.2487), (-0.02623, 0.05153, 0.2592), (-0.02828, 0.04359, 0.2668), (-0.04247, 0.03274, 0.2651), (-0.04136, 0.02189, 0.2624), (-0.03832, 0.01395, 0.2551), (-0.03417, 0.01105, 0.245), (-0.03002, 0.01395, 0.235), (-0.02698, 0.02189, 0.2277), (-0.02587, 0.03274, 0.225), (-0.02698, 0.04359, 0.2277), (-0.03002, 0.05153, 0.235), (-0.03417, 0.05444, 0.245), (-0.03832, 0.05153, 0.2551), (-0.04136, 0.04359, 0.2624), (-0.0552, 0.03274, 0.2588), (-0.05375, 0.02189, 0.2563), (-0.04977, 0.01395, 0.2494), (-0.04435, 0.01105, 0.24), (-0.03893, 0.01395, 0.2306), (-0.03496, 0.02189, 0.2237), (-0.0335, 0.03274, 0.2212), (-0.03496, 0.04359, 0.2237), (-0.03893, 0.05153, 0.2306), (-0.04435, 0.05444, 0.24), (-0.04977, 0.05153, 0.2494), (-0.05375, 0.04359, 0.2563), (-0.067, 0.03274, 0.2509), (-0.06523, 0.02189, 0.2486), (-0.06039, 0.01395, 0.2423), (-0.05379, 0.01105, 0.2337), (-0.04719, 0.01395, 0.2251), (-0.04235, 0.02189, 0.2188), (-0.04058, 0.03274, 0.2165), (-0.04235, 0.04359, 0.2188), (-0.04719, 0.05153, 0.2251), (-0.05379, 0.05444, 0.2337), (-0.06039, 0.05153, 0.2423), (-0.06523, 0.04359, 0.2486), (-0.07766, 0.03274, 0.2416), (-0.07561, 0.02189, 0.2395), (-0.06999, 0.01395, 0.2339), (-0.06232, 0.01105, 0.2262), (-0.05465, 0.01395, 0.2186), (-0.04904, 0.02189, 0.2129), (-0.04698, 0.03274, 0.2109), (-0.04904, 0.04359, 0.2129), (-0.05465, 0.05153, 0.2186), (-0.06232, 0.05444, 0.2262), (-0.06999, 0.05153, 0.2339), (-0.07561, 0.04359, 0.2395), (-0.08702, 0.03274, 0.2309), (-0.08471, 0.02189, 0.2291), (-0.07841, 0.01395, 0.2243), (-0.06981, 0.01105, 0.2177), (-0.0612, 0.01395, 0.2111), (-0.0549, 0.02189, 0.2063), (-0.0526, 0.03274, 0.2045), (-0.0549, 0.04359, 0.2063), (-0.0612, 0.05153, 0.2111), (-0.06981, 0.05444, 0.2177), (-0.07841, 0.05153, 0.2243), (-0.08471, 0.04359, 0.2291), (-0.0949, 0.03274, 0.2191), (-0.09239, 0.02189, 0.2176), (-0.08551, 0.01395, 0.2137), (-0.07611, 0.01105, 0.2083), (-0.06672, 0.01395, 0.2028), (-0.05984, 0.02189, 0.1989), (-0.05733, 0.03274, 0.1974), (-0.05984, 0.04359, 0.1989), (-0.06672, 0.05153, 0.2028), (-0.07611, 0.05444, 0.2083), (-0.08551, 0.05153, 0.2137), (-0.09239, 0.04359, 0.2176), (-0.1012, 0.03274, 0.2064), (-0.09849, 0.02189, 0.2053), (-0.09116, 0.01395, 0.2022), (-0.08113, 0.01105, 0.1981), (-0.07111, 0.01395, 0.1939), (-0.06378, 0.02189, 0.1909), (-0.06109, 0.03274, 0.1898), (-0.06378, 0.04359, 0.1909), (-0.07111, 0.05153, 0.1939), (-0.08113, 0.05444, 0.1981), (-0.09116, 0.05153, 0.2022), (-0.09849, 0.04359, 0.2053), (-0.1057, 0.03274, 0.1929), (-0.1029, 0.02189, 0.1922), (-0.09526, 0.01395, 0.1901), (-0.08478, 0.01105, 0.1873), (-0.07431, 0.01395, 0.1845), (-0.06664, 0.02189, 0.1825), (-0.06383, 0.03274, 0.1817), (-0.06664, 0.04359, 0.1825), (-0.07431, 0.05153, 0.1845), (-0.08478, 0.05444, 0.1873), (-0.09526, 0.05153, 0.1901), (-0.1029, 0.04359, 0.1922), (-0.1085, 0.03274, 0.179), (-0.1056, 0.02189, 0.1786), (-0.09775, 0.01395, 0.1776), (-0.087, 0.01105, 0.1762), (-0.07624, 0.01395, 0.1748), (-0.06837, 0.02189, 0.1737), (-0.06549, 0.03274, 0.1734), (-0.06837, 0.04359, 0.1737), (-0.07624, 0.05153, 0.1748), (-0.087, 0.05444, 0.1762), (-0.09775, 0.05153, 0.1776), (-0.1056, 0.04359, 0.1786), (-0.1094, 0.03274, 0.1649), (-0.1065, 0.02189, 0.1649), (-0.09859, 0.01395, 0.1649), (-0.08774, 0.01105, 0.1649), (-0.07689, 0.01395, 0.1649), (-0.06895, 0.02189, 0.1649), (-0.06605, 0.03274, 0.1649), (-0.06895, 0.04359, 0.1649), (-0.07689, 0.05153, 0.1649), (-0.08774, 0.05444, 0.1649), (-0.087, 0.01105, 0.1535), (-0.07624, 0.01395, 0.155), (-0.06837, 0.02189, 0.156), (-0.06549, 0.03274, 0.1564), (0.06507, 0.03274, 0.0788), (0.0633, 0.02189, 0.08111), (0.05847, 0.01395, 0.08741), (0.05187, 0.01105, 0.09602), (0.04526, 0.01395, 0.1046), (0.07574, 0.03274, 0.08816), (0.07369, 0.02189, 0.09021), (0.06807, 0.01395, 0.09583), (0.0604, 0.01105, 0.1035), (0.05273, 0.01395, 0.1112), (0.04712, 0.02189, 0.1168), (0.04506, 0.03274, 0.1188), (0.04712, 0.04359, 0.1168), (0.05273, 0.05153, 0.1112), (0.0604, 0.05444, 0.1035), (0.06807, 0.05153, 0.09583), (0.07369, 0.04359, 0.09021), (0.0851, 0.03274, 0.09883), (0.08279, 0.02189, 0.1006), (0.07649, 0.01395, 0.1054), (0.06789, 0.01105, 0.112), (0.05928, 0.01395, 0.1186), (0.05298, 0.02189, 0.1235), (0.05067, 0.03274, 0.1252), (0.05298, 0.04359, 0.1235), (0.05928, 0.05153, 0.1186), (0.06789, 0.05444, 0.112), (0.07649, 0.05153, 0.1054), (0.08279, 0.04359, 0.1006), (0.09298, 0.03274, 0.1106), (0.09046, 0.02189, 0.1121), (0.08359, 0.01395, 0.116), (0.07419, 0.01105, 0.1215), (0.0648, 0.01395, 0.1269), (0.05792, 0.02189, 0.1309), (0.0554, 0.03274, 0.1323), (0.05792, 0.04359, 0.1309), (0.0648, 0.05153, 0.1269), (0.07419, 0.05444, 0.1215), (0.08359, 0.05153, 0.116), (0.09046, 0.04359, 0.1121), (0.09926, 0.03274, 0.1234), (0.09657, 0.02189, 0.1245), (0.08923, 0.01395, 0.1275), (0.07921, 0.01105, 0.1317), (0.06919, 0.01395, 0.1358), (0.06185, 0.02189, 0.1388), (0.05917, 0.03274, 0.14), (0.06185, 0.04359, 0.1388), (0.06919, 0.05153, 0.1358), (0.07921, 0.05444, 0.1317), (0.08923, 0.05153, 0.1275), (0.09657, 0.04359, 0.1245), (0.1038, 0.03274, 0.1368), (0.101, 0.02189, 0.1375), (0.09334, 0.01395, 0.1396), (0.08286, 0.01105, 0.1424), (0.07238, 0.01395, 0.1452), (0.06471, 0.02189, 0.1473), (0.06191, 0.03274, 0.148), (0.06471, 0.04359, 0.1473), (0.07238, 0.05153, 0.1452), (0.08286, 0.05444, 0.1424), (0.09334, 0.05153, 0.1396), (0.101, 0.04359, 0.1375), (0.1066, 0.03274, 0.1507), (0.1037, 0.02189, 0.1511), (0.09583, 0.01395, 0.1521), (0.08508, 0.01105, 0.1535), (0.07432, 0.01395, 0.155), (0.06645, 0.02189, 0.156), (0.06357, 0.03274, 0.1564), (0.06645, 0.04359, 0.156), (0.07432, 0.05153, 0.155), (0.08508, 0.05444, 0.1535), (0.09583, 0.05153, 0.1521), (0.1037, 0.04359, 0.1511), (0.04852, 0.04852, -0.06378), (0.008839, 0.007807, 0.181), (0.009495, -0.06282, 0.1301), (0.04852, -0.04852, -0.06378), (-0.07392, 0.007807, 0.1376), (-0.04852, 0.04852, -0.06378), (-0.07693, -0.06282, 0.1301), (-0.04852, -0.04852, -0.06378), (0.09991, -0.09991, -0.0006708), (-0.09991, -0.09991, -0.0006708), (-0.09991, 0.09991, -0.0006708), (0.09991, 0.09991, -0.0006708), (0.06487, -0.06487, -0.0267), (-0.06487, -0.06487, -0.0267), (-0.06487, 0.06487, -0.0267), (0.06487, 0.06487, -0.0267), (-0.09991, 0.09991, 0.09116), (-0.09991, -0.09991, 0.09116), (0.09991, -0.09991, 0.09116), (0.09991, 0.09991, 0.09116), (-0.07727, 0.06509, 0.1342), (-0.08259, -0.07069, 0.1301), (0.05878, -0.07069, 0.1301), (0.009466, 0.06509, 0.1816), (-0.05802, 0.002209, 0.1896), (-0.05802, -0.06282, 0.1896), (0.009495, -0.06282, 0.201), (0.009495, 0.002209, 0.201), (0.05878, 0.07069, 0.1301), (-0.08259, 0.07069, 0.1301), (0.009495, 0.002209, 0.1301), (-0.07693, 0.002209, 0.1301), (-0.412, 0.06509, 0.3786), (-0.4106, 0.007807, 0.38), (0.08096, -0.0804, 0.07962), (0.07734, -0.07679, 0.2364), (0.09032, -0.07499, 0.07962), (0.089, -0.07005, 0.2364), (0.1011, -0.07499, 0.07962), (0.1025, -0.07005, 0.2364), (0.1105, -0.0804, 0.07962), (0.1141, -0.07679, 0.2364), (0.1159, -0.08977, 0.07962), (0.1209, -0.08845, 0.2364), (0.1159, -0.1006, 0.07962), (0.1209, -0.1019, 0.2364), (0.1105, -0.11, 0.07962), (0.1141, -0.1136, 0.2364), (0.1011, -0.1154, 0.07962), (0.1025, -0.1203, 0.2364), (0.09032, -0.1154, 0.07962), (0.089, -0.1203, 0.2364), (0.08096, -0.11, 0.07962), (0.07734, -0.1136, 0.2364), (0.07555, -0.1006, 0.07962), (0.07061, -0.1019, 0.2364), (0.07555, -0.08977, 0.07962), (0.07061, -0.08845, 0.2364), (0.09158, -0.0797, 0.2364), (0.0844, -0.08385, 0.2364), (0.08025, -0.09103, 0.2364), (0.08025, -0.09933, 0.2364), (0.0844, -0.1065, 0.2364), (0.09158, -0.1107, 0.2364), (0.09988, -0.1107, 0.2364), (0.1071, -0.1065, 0.2364), (0.1112, -0.09933, 0.2364), (0.1112, -0.09103, 0.2364), (0.1071, -0.08385, 0.2364), (0.09988, -0.0797, 0.2364), (0.09158, -0.0797, 0.1421), (0.0844, -0.08385, 0.1421), (0.09988, -0.0797, 0.1421), (0.08025, -0.09103, 0.1421), (0.08025, -0.09933, 0.1421), (0.0844, -0.1065, 0.1421), (0.09158, -0.1107, 0.1421), (0.09988, -0.1107, 0.1421), (0.1071, -0.1065, 0.1421), (0.1112, -0.09933, 0.1421), (0.1112, -0.09103, 0.1421), (0.1071, -0.08385, 0.1421), (0.08261, -0.08206, 0.06259), (0.0914, -0.07607, 0.06061), (0.1006, -0.07449, 0.0552), (0.1078, -0.07773, 0.04782), (0.1111, -0.08494, 0.04043), (0.1095, -0.09417, 0.03502), (0.1035, -0.103, 0.03304), (0.09472, -0.1089, 0.03502), (0.08549, -0.1105, 0.04043), (0.07829, -0.1073, 0.04782), (0.07504, -0.1001, 0.0552), (0.07663, -0.09085, 0.06061), (0.08255, -0.08199, 0.05582), (0.08994, -0.07461, 0.05302), (0.09534, -0.0692, 0.04537), (0.09732, -0.06722, 0.03492), (0.09534, -0.0692, 0.02447), (0.08994, -0.07461, 0.01682), (0.08255, -0.08199, 0.01402), (0.07516, -0.08938, 0.01682), (0.06975, -0.09479, 0.02447), (0.06777, -0.09677, 0.03492), (0.06975, -0.09479, 0.04537), (0.07516, -0.08938, 0.05302)], [], [(0, 12, 13, 1), (1, 13, 14, 2), (2, 14, 15, 3), (3, 15, 16, 4), (4, 16, 17, 5), (5, 17, 18, 6), (6, 18, 19, 7), (7, 19, 20, 8), (8, 20, 21, 9), (9, 21, 22, 10), (10, 22, 23, 11), (0, 11, 23, 12), (12, 24, 25, 13), (13, 25, 26, 14), (14, 26, 27, 15), (15, 27, 28, 16), (16, 28, 29, 17), (17, 29, 30, 18), (18, 30, 31, 19), (19, 31, 32, 20), (20, 32, 33, 21), (21, 33, 34, 22), (22, 34, 35, 23), (23, 35, 24, 12), (24, 36, 37, 25), (25, 37, 38, 26), (26, 38, 39, 27), (27, 39, 40, 28), (28, 40, 41, 29), (29, 41, 42, 30), (30, 42, 43, 31), (31, 43, 44, 32), (32, 44, 45, 33), (33, 45, 46, 34), (34, 46, 47, 35), (35, 47, 36, 24), (36, 48, 49, 37), (37, 49, 50, 38), (38, 50, 51, 39), (39, 51, 52, 40), (40, 52, 53, 41), (41, 53, 54, 42), (42, 54, 55, 43), (43, 55, 56, 44), (44, 56, 57, 45), (45, 57, 58, 46), (46, 58, 59, 47), (47, 59, 48, 36), (48, 60, 61, 49), (49, 61, 62, 50), (50, 62, 63, 51), (51, 63, 64, 52), (52, 64, 65, 53), (53, 65, 66, 54), (54, 66, 67, 55), (55, 67, 68, 56), (56, 68, 69, 57), (57, 69, 70, 58), (58, 70, 71, 59), (59, 71, 60, 48), (60, 72, 73, 61), (61, 73, 74, 62), (62, 74, 75, 63), (63, 75, 76, 64), (64, 76, 77, 65), (65, 77, 78, 66), (66, 78, 79, 67), (67, 79, 80, 68), (68, 80, 81, 69), (69, 81, 82, 70), (70, 82, 83, 71), (71, 83, 72, 60), (72, 84, 85, 73), (73, 85, 86, 74), (74, 86, 87, 75), (75, 87, 88, 76), (76, 88, 89, 77), (77, 89, 90, 78), (78, 90, 91, 79), (79, 91, 92, 80), (80, 92, 93, 81), (81, 93, 94, 82), (82, 94, 95, 83), (83, 95, 84, 72), (84, 96, 97, 85), (85, 97, 98, 86), (86, 98, 99, 87), (87, 99, 100, 88), (88, 100, 101, 89), (89, 101, 102, 90), (90, 102, 103, 91), (91, 103, 104, 92), (92, 104, 105, 93), (93, 105, 106, 94), (94, 106, 107, 95), (95, 107, 96, 84), (96, 108, 109, 97), (97, 109, 110, 98), (98, 110, 111, 99), (99, 111, 112, 100), (100, 112, 113, 101), (101, 113, 114, 102), (102, 114, 115, 103), (103, 115, 116, 104), (104, 116, 117, 105), (105, 117, 118, 106), (106, 118, 119, 107), (107, 119, 108, 96), (108, 120, 121, 109), (109, 121, 122, 110), (110, 122, 123, 111), (111, 123, 124, 112), (112, 124, 125, 113), (113, 125, 126, 114), (114, 126, 127, 115), (115, 127, 128, 116), (116, 128, 129, 117), (117, 129, 130, 118), (118, 130, 131, 119), (119, 131, 120, 108), (120, 132, 133, 121), (121, 133, 134, 122), (122, 134, 135, 123), (123, 135, 136, 124), (124, 136, 137, 125), (125, 137, 138, 126), (126, 138, 139, 127), (127, 139, 140, 128), (128, 140, 141, 129), (129, 141, 142, 130), (130, 142, 143, 131), (131, 143, 132, 120), (132, 144, 145, 133), (133, 145, 146, 134), (134, 146, 147, 135), (135, 147, 148, 136), (136, 148, 149, 137), (137, 149, 150, 138), (138, 150, 151, 139), (139, 151, 152, 140), (140, 152, 153, 141), (141, 153, 154, 142), (142, 154, 155, 143), (143, 155, 144, 132), (144, 156, 157, 145), (145, 157, 158, 146), (146, 158, 159, 147), (147, 159, 160, 148), (148, 160, 161, 149), (149, 161, 162, 150), (150, 162, 163, 151), (151, 163, 164, 152), (152, 164, 165, 153), (153, 165, 166, 154), (154, 166, 167, 155), (155, 167, 156, 144), (156, 168, 169, 157), (157, 169, 170, 158), (158, 170, 171, 159), (159, 171, 172, 160), (160, 172, 173, 161), (161, 173, 174, 162), (162, 174, 175, 163), (163, 175, 176, 164), (164, 176, 177, 165), (165, 177, 178, 166), (166, 178, 179, 167), (167, 179, 168, 156), (168, 180, 181, 169), (169, 181, 182, 170), (170, 182, 183, 171), (171, 183, 184, 172), (172, 184, 185, 173), (173, 185, 186, 174), (174, 186, 187, 175), (175, 187, 188, 176), (176, 188, 189, 177), (177, 189, 190, 178), (178, 190, 191, 179), (179, 191, 180, 168), (180, 192, 193, 181), (181, 193, 194, 182), (182, 194, 195, 183), (183, 195, 196, 184), (184, 196, 197, 185), (185, 197, 198, 186), (186, 198, 199, 187), (187, 199, 200, 188), (188, 200, 201, 189), (189, 201, 202, 190), (190, 202, 203, 191), (191, 203, 192, 180), (192, 204, 205, 193), (193, 205, 206, 194), (194, 206, 207, 195), (195, 207, 208, 196), (196, 208, 209, 197), (197, 209, 210, 198), (198, 210, 211, 199), (199, 211, 212, 200), (200, 212, 213, 201), (201, 213, 214, 202), (202, 214, 215, 203), (203, 215, 204, 192), (204, 216, 217, 205), (205, 217, 218, 206), (206, 218, 219, 207), (207, 219, 220, 208), (208, 220, 221, 209), (209, 221, 222, 210), (210, 222, 223, 211), (211, 223, 224, 212), (212, 224, 225, 213), (213, 225, 226, 214), (214, 226, 227, 215), (215, 227, 216, 204), (216, 228, 229, 217), (217, 229, 230, 218), (218, 230, 231, 219), (219, 231, 232, 220), (220, 232, 233, 221), (221, 233, 234, 222), (222, 234, 235, 223), (223, 235, 236, 224), (224, 236, 237, 225), (225, 237, 238, 226), (226, 238, 239, 227), (227, 239, 228, 216), (228, 240, 241, 229), (229, 241, 242, 230), (230, 242, 243, 231), (231, 243, 244, 232), (232, 244, 245, 233), (233, 245, 246, 234), (234, 246, 247, 235), (235, 247, 248, 236), (236, 248, 249, 237), (237, 249, 250, 238), (238, 250, 251, 239), (239, 251, 240, 228), (240, 252, 253, 241), (241, 253, 254, 242), (242, 254, 255, 243), (243, 255, 256, 244), (244, 256, 257, 245), (245, 257, 258, 246), (246, 258, 259, 247), (247, 259, 260, 248), (248, 260, 261, 249), (249, 261, 262, 250), (250, 262, 263, 251), (251, 263, 252, 240), (252, 264, 265, 253), (253, 265, 266, 254), (254, 266, 267, 255), (255, 267, 268, 256), (256, 268, 269, 257), (257, 269, 270, 258), (258, 270, 271, 259), (259, 271, 272, 260), (260, 272, 273, 261), (261, 273, 274, 262), (262, 274, 275, 263), (263, 275, 264, 252), (264, 276, 277, 265), (265, 277, 278, 266), (266, 278, 279, 267), (267, 279, 280, 268), (268, 280, 281, 269), (269, 281, 282, 270), (270, 282, 283, 271), (271, 283, 284, 272), (272, 284, 285, 273), (273, 285, 286, 274), (274, 286, 287, 275), (275, 287, 276, 264), (276, 288, 289, 277), (277, 289, 290, 278), (278, 290, 291, 279), (279, 291, 292, 280), (280, 292, 293, 281), (281, 293, 294, 282), (282, 294, 295, 283), (283, 295, 296, 284), (284, 296, 297, 285), (291, 298, 299, 292), (292, 299, 300, 293), (293, 300, 301, 294), (302, 307, 308, 303), (303, 308, 309, 304), (304, 309, 310, 305), (305, 310, 311, 306), (307, 319, 320, 308), (308, 320, 321, 309), (309, 321, 322, 310), (310, 322, 323, 311), (311, 323, 324, 312), (312, 324, 325, 313), (313, 325, 326, 314), (314, 326, 327, 315), (316, 328, 329, 317), (317, 329, 330, 318), (318, 330, 319, 307), (319, 331, 332, 320), (320, 332, 333, 321), (321, 333, 334, 322), (322, 334, 335, 323), (323, 335, 336, 324), (324, 336, 337, 325), (325, 337, 338, 326), (326, 338, 339, 327), (327, 339, 340, 328), (328, 340, 341, 329), (329, 341, 342, 330), (330, 342, 331, 319), (331, 343, 344, 332), (332, 344, 345, 333), (333, 345, 346, 334), (334, 346, 347, 335), (335, 347, 348, 336), (336, 348, 349, 337), (337, 349, 350, 338), (338, 350, 351, 339), (339, 351, 352, 340), (340, 352, 353, 341), (341, 353, 354, 342), (342, 354, 343, 331), (343, 355, 356, 344), (344, 356, 357, 345), (345, 357, 358, 346), (346, 358, 359, 347), (347, 359, 360, 348), (348, 360, 361, 349), (349, 361, 362, 350), (350, 362, 363, 351), (351, 363, 364, 352), (352, 364, 365, 353), (353, 365, 366, 354), (354, 366, 355, 343), (355, 367, 368, 356), (356, 368, 369, 357), (357, 369, 370, 358), (358, 370, 371, 359), (359, 371, 372, 360), (360, 372, 373, 361), (361, 373, 374, 362), (362, 374, 375, 363), (363, 375, 376, 364), (364, 376, 377, 365), (365, 377, 378, 366), (366, 378, 367, 355), (367, 0, 1, 368), (368, 1, 2, 369), (369, 2, 3, 370), (370, 3, 4, 371), (371, 4, 5, 372), (372, 5, 6, 373), (373, 6, 7, 374), (374, 7, 8, 375), (375, 8, 9, 376), (376, 9, 10, 377), (377, 10, 11, 378), (378, 11, 0, 367), (386, 384, 379, 382), (410, 403, 406, 409), (395, 398, 390, 389), (398, 397, 387, 390), (396, 395, 389, 388), (397, 396, 388, 387), (391, 387, 388, 392), (393, 389, 390, 394), (394, 390, 387, 391), (392, 388, 389, 393), (382, 391, 392, 386), (384, 393, 394, 379), (379, 394, 391, 382), (386, 392, 393, 384), (408, 395, 396, 400), (400, 396, 397, 401), (407, 398, 395, 408), (401, 397, 398, 407), (410, 408, 400, 385), (385, 400, 401, 381), (402, 411, 412, 380), (381, 401, 407, 409), (405, 406, 403, 404), (385, 404, 403, 410), (409, 406, 405, 381), (381, 405, 404, 385), (402, 407, 408, 399), (383, 410, 409, 380), (399, 408, 410, 383), (380, 409, 407, 402), (380, 412, 383), (383, 412, 411, 399), (399, 411, 402), (413, 414, 416, 415), (415, 416, 418, 417), (417, 418, 420, 419), (419, 420, 422, 421), (421, 422, 424, 423), (423, 424, 426, 425), (425, 426, 428, 427), (427, 428, 430, 429), (429, 430, 432, 431), (431, 432, 434, 433), (439, 440, 453, 452), (433, 434, 436, 435), (435, 436, 414, 413), (427, 429, 469, 468), (416, 414, 438, 437), (414, 436, 439, 438), (436, 434, 440, 439), (434, 432, 441, 440), (432, 430, 442, 441), (430, 428, 443, 442), (428, 426, 444, 443), (426, 424, 445, 444), (424, 422, 446, 445), (422, 420, 447, 446), (420, 418, 448, 447), (418, 416, 437, 448), (449, 450, 452, 453, 454, 455, 456, 457, 458, 459, 460, 451), (446, 447, 460, 459), (437, 438, 450, 449), (443, 444, 457, 456), (440, 441, 454, 453), (447, 448, 451, 460), (448, 437, 449, 451), (444, 445, 458, 457), (441, 442, 455, 454), (438, 439, 452, 450), (445, 446, 459, 458), (442, 443, 456, 455), (467, 468, 480, 479), (425, 427, 468, 467), (423, 425, 467, 466), (421, 423, 466, 465), (419, 421, 465, 464), (435, 413, 461, 472), (413, 415, 462, 461), (417, 419, 464, 463), (433, 435, 472, 471), (415, 417, 463, 462), (431, 433, 471, 470), (429, 431, 470, 469), (473, 474, 475, 476, 477, 478, 479, 480, 481, 482, 483, 484), (464, 465, 477, 476), (471, 472, 484, 483), (461, 462, 474, 473), (468, 469, 481, 480), (465, 466, 478, 477), (472, 461, 473, 484), (462, 463, 475, 474), (469, 470, 482, 481), (466, 467, 479, 478), (463, 464, 476, 475), (470, 471, 483, 482)])
me_cube_001.polygons.foreach_set('material_index', [0, 0, 0, 0, 0, 0, 0, 0, 0, 0, 0, 0, 0, 0, 0, 0, 0, 0, 0, 0, 0, 0, 0, 0, 0, 0, 0, 0, 0, 0, 0, 0, 0, 0, 0, 0, 0, 0, 0, 0, 0, 0, 0, 0, 0, 0, 0, 0, 0, 0, 0, 0, 0, 0, 0, 0, 0, 0, 0, 0, 0, 0, 0, 0, 0, 0, 0, 0, 0, 0, 0, 0, 0, 0, 0, 0, 0, 0, 0, 0, 0, 0, 0, 0, 0, 0, 0, 0, 0, 0, 0, 0, 0, 0, 0, 0, 0, 0, 0, 0, 0, 0, 0, 0, 0, 0, 0, 0, 0, 0, 0, 0, 0, 0, 0, 0, 0, 0, 0, 0, 0, 0, 0, 0, 0, 0, 0, 0, 0, 0, 0, 0, 0, 0, 0, 0, 0, 0, 0, 0, 0, 0, 0, 0, 0, 0, 0, 0, 0, 0, 0, 0, 0, 0, 0, 0, 0, 0, 0, 0, 0, 0, 0, 0, 0, 0, 0, 0, 0, 0, 0, 0, 0, 0, 0, 0, 0, 0, 0, 0, 0, 0, 0, 0, 0, 0, 0, 0, 0, 0, 0, 0, 0, 0, 0, 0, 0, 0, 0, 0, 0, 0, 0, 0, 0, 0, 0, 0, 0, 0, 0, 0, 0, 0, 0, 0, 0, 0, 0, 0, 0, 0, 0, 0, 0, 0, 0, 0, 0, 0, 0, 0, 0, 0, 0, 0, 0, 0, 0, 0, 0, 0, 0, 0, 0, 0, 0, 0, 0, 0, 0, 0, 0, 0, 0, 0, 0, 0, 0, 0, 0, 0, 0, 0, 0, 0, 0, 0, 0, 0, 0, 0, 0, 0, 0, 0, 0, 0, 0, 0, 0, 0, 0, 0, 0, 0, 0, 0, 0, 0, 0, 0, 0, 0, 0, 0, 0, 0, 0, 0, 0, 0, 0, 0, 0, 0, 0, 0, 0, 0, 0, 0, 0, 0, 0, 0, 0, 0, 0, 0, 0, 0, 0, 0, 0, 0, 0, 0, 0, 0, 0, 0, 0, 0, 0, 0, 0, 0, 0, 0, 0, 0, 0, 0, 0, 0, 0, 0, 0, 0, 0, 0, 0, 0, 0, 0, 0, 0, 0, 0, 0, 0, 0, 2, 2, 2, 2, 2, 2, 2, 2, 2, 2, 2, 2, 2, 2, 2, 2, 2, 2, 2, 2, 2, 2, 3, 3, 2, 3, 2, 2, 2, 2, 2, 2, 2, 0, 0, 0, 0, 0, 0, 0, 0, 0, 0, 0, 0, 0, 0, 0, 0, 0, 0, 0, 0, 0, 0, 0, 0, 0, 0, 0, 0, 0, 0, 0, 0, 0, 0, 0, 0, 0, 0, 0, 0, 0, 0, 0, 0, 0, 0, 0, 0, 0, 0, 0, 0, 0, 0, 0, 0, 0, 0, 0, 0, 0, 0])
me_cube_001.materials.append(mat_material)
me_cube_001.materials.append(mat_wood_001)
me_cube_001.materials.append(mat_orangemetal)
me_cube_001.materials.append(mat_glass)
me_cube_001.use_remesh_preserve_volume = False
me_cube_001.use_remesh_preserve_attributes = False
me_cube_001.use_mirror_vertex_groups = False
me_cube_001.update()

# ---- objects
ob_cube = bpy.data.objects.new('Cube', me_cube)
ob_crane = bpy.data.objects.new('Crane', me_cube_001)
ob_lamp = bpy.data.objects.new('Lamp', light_lamp)
ob_camera = bpy.data.objects.new('Camera', cam_camera)

# ---- transforms, parenting, visibility, modifiers, constraints
ob_cube.location = (0.0, 0.0, 0.23)
ob_cube.lock_rotations_4d = False
ob_cube.empty_display_type = 'ARROWS'
ob_cube.lineart.crease_threshold = 0.0
ob_crane.parent = ob_cube
ob_crane.matrix_parent_inverse = Matrix(((1.0, 0.0, 0.0, 0.0), (0.0, 1.0, 0.0, 0.0), (0.0, 0.0, 1.0, -0.23), (0.0, 0.0, 0.0, 1.0)))
ob_crane.location = (-0.1396, -0.4787, 0.6448)
ob_crane.lock_rotations_4d = False
ob_crane.empty_display_type = 'ARROWS'
ob_crane.lineart.crease_threshold = 0.0
ob_lamp.location = (4.076, 1.005, 5.904)
ob_lamp.rotation_euler = (0.6503, 0.05522, 1.866)
ob_lamp.lock_rotations_4d = False
ob_lamp.empty_display_type = 'ARROWS'
ob_lamp.color = (0.0, 0.0, 0.0, 0.0)
ob_lamp.lineart.crease_threshold = 0.0
ob_camera.location = (7.481, -6.508, 5.344)
ob_camera.rotation_euler = (1.109, 0.0, 0.8149)
ob_camera.lock_rotations_4d = False
ob_camera.empty_display_type = 'ARROWS'
ob_camera.color = (0.0, 0.0, 0.0, 0.0)
ob_camera.display_type = 'WIRE'
ob_camera.lineart.crease_threshold = 0.0

# ---- collection membership
col_collection_1.objects.link(ob_cube)
col_collection_1.objects.link(ob_crane)
col_collection_1.objects.link(ob_lamp)
col_collection_1.objects.link(ob_camera)

# ---- scene / render settings (as saved in the file)
scene.camera = ob_camera
scene.frame_start = 1; scene.frame_end = 250; scene.frame_set(1)
scene.render.engine = 'BLENDER_EEVEE_NEXT'
scene.render.resolution_percentage = 50
scene.render.dither_intensity = 0.0
scene.cycles.use_denoising = False
scene.cycles.samples = 128
scene.cycles.sampling_pattern = 'TABULATED_SOBOL'
scene.cycles.light_sampling_threshold = 0.0
scene.cycles.use_adaptive_sampling = False
scene.cycles.use_light_tree = False
scene.cycles.blur_glossy = 0.0
scene.cycles.sample_clamp_indirect = 0.0
scene.view_settings.view_transform = 'Standard'
bpy.context.view_layer.update()

